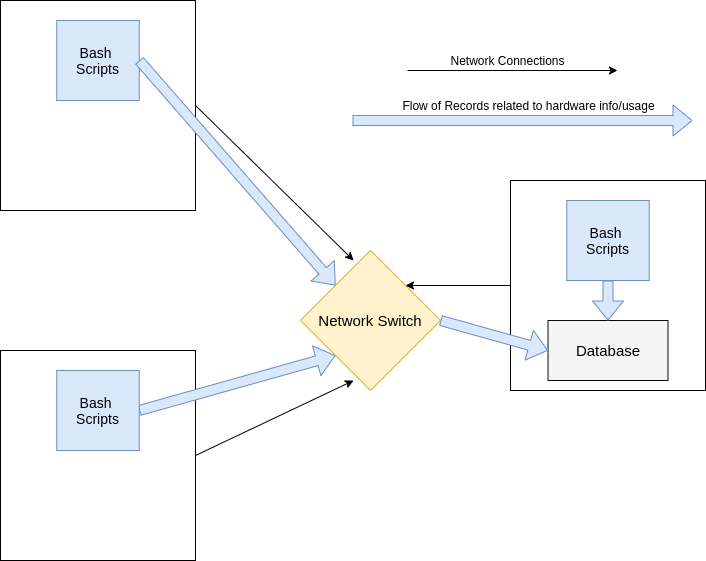

The diagram above was exported from draw.io. Its source (the exported page's mxGraphModel, read from the mxfile embedded in the PNG):
<mxGraphModel dx="1434" dy="707" grid="1" gridSize="10" guides="1" tooltips="1" connect="1" arrows="1" fold="1" page="1" pageScale="1" pageWidth="850" pageHeight="1100" math="0" shadow="0">
  <root>
    <mxCell id="0" />
    <mxCell id="1" parent="0" />
    <mxCell id="gPLXICIb6jnSqIgiUDaX-8" value="" style="rounded=0;whiteSpace=wrap;html=1;" vertex="1" parent="1">
      <mxGeometry x="73" y="390" width="195" height="210" as="geometry" />
    </mxCell>
    <mxCell id="gPLXICIb6jnSqIgiUDaX-3" value="" style="rounded=0;whiteSpace=wrap;html=1;" vertex="1" parent="1">
      <mxGeometry x="73" y="40" width="195" height="210" as="geometry" />
    </mxCell>
    <mxCell id="gPLXICIb6jnSqIgiUDaX-4" value="&lt;font style=&quot;font-size: 15px;&quot;&gt;Network Switch&lt;/font&gt;" style="rhombus;whiteSpace=wrap;html=1;fillColor=#fff2cc;strokeColor=#d6b656;" vertex="1" parent="1">
      <mxGeometry x="373" y="290" width="140" height="140" as="geometry" />
    </mxCell>
    <mxCell id="gPLXICIb6jnSqIgiUDaX-5" value="" style="shape=flexArrow;endArrow=classic;html=1;rounded=0;exitX=1;exitY=0.5;exitDx=0;exitDy=0;entryX=0;entryY=1;entryDx=0;entryDy=0;fillColor=#dae8fc;strokeColor=#6c8ebf;" edge="1" parent="1" source="gPLXICIb6jnSqIgiUDaX-9" target="gPLXICIb6jnSqIgiUDaX-4">
      <mxGeometry width="50" height="50" relative="1" as="geometry">
        <mxPoint x="323" y="510" as="sourcePoint" />
        <mxPoint x="433" y="490" as="targetPoint" />
      </mxGeometry>
    </mxCell>
    <mxCell id="gPLXICIb6jnSqIgiUDaX-10" value="" style="rounded=0;whiteSpace=wrap;html=1;" vertex="1" parent="1">
      <mxGeometry x="583" y="220" width="195" height="210" as="geometry" />
    </mxCell>
    <mxCell id="gPLXICIb6jnSqIgiUDaX-11" value="&lt;font style=&quot;font-size: 14px;&quot;&gt;Bash &lt;br&gt;Scripts&lt;/font&gt;" style="rounded=0;whiteSpace=wrap;html=1;fillColor=#dae8fc;strokeColor=#6c8ebf;" vertex="1" parent="1">
      <mxGeometry x="639.25" y="240" width="82.5" height="80" as="geometry" />
    </mxCell>
    <mxCell id="gPLXICIb6jnSqIgiUDaX-12" value="&lt;font style=&quot;font-size: 15px;&quot;&gt;Database&lt;/font&gt;" style="rounded=0;whiteSpace=wrap;html=1;fillColor=#f5f5f5;fontColor=#000000;strokeColor=#0D0D0D;" vertex="1" parent="1">
      <mxGeometry x="620.5" y="360" width="120" height="60" as="geometry" />
    </mxCell>
    <mxCell id="gPLXICIb6jnSqIgiUDaX-9" value="&lt;font style=&quot;font-size: 14px;&quot;&gt;Bash &lt;br&gt;Scripts&lt;/font&gt;" style="rounded=0;whiteSpace=wrap;html=1;fillColor=#dae8fc;strokeColor=#6c8ebf;" vertex="1" parent="1">
      <mxGeometry x="129.25" y="410" width="82.5" height="80" as="geometry" />
    </mxCell>
    <mxCell id="gPLXICIb6jnSqIgiUDaX-7" value="&lt;font style=&quot;font-size: 14px;&quot;&gt;Bash &lt;br&gt;Scripts&lt;/font&gt;" style="rounded=0;whiteSpace=wrap;html=1;fillColor=#dae8fc;strokeColor=#6c8ebf;" vertex="1" parent="1">
      <mxGeometry x="129.25" y="60" width="82.5" height="80" as="geometry" />
    </mxCell>
    <mxCell id="gPLXICIb6jnSqIgiUDaX-14" value="" style="shape=flexArrow;endArrow=classic;html=1;rounded=0;exitX=1;exitY=0.5;exitDx=0;exitDy=0;entryX=0;entryY=0;entryDx=0;entryDy=0;fillColor=#dae8fc;strokeColor=#6c8ebf;" edge="1" parent="1" source="gPLXICIb6jnSqIgiUDaX-7" target="gPLXICIb6jnSqIgiUDaX-4">
      <mxGeometry width="50" height="50" relative="1" as="geometry">
        <mxPoint x="303" y="195" as="sourcePoint" />
        <mxPoint x="499" y="140" as="targetPoint" />
      </mxGeometry>
    </mxCell>
    <mxCell id="gPLXICIb6jnSqIgiUDaX-15" value="" style="shape=flexArrow;endArrow=classic;html=1;rounded=0;exitX=1;exitY=0.5;exitDx=0;exitDy=0;entryX=0;entryY=0.5;entryDx=0;entryDy=0;fillColor=#dae8fc;strokeColor=#6c8ebf;" edge="1" parent="1" source="gPLXICIb6jnSqIgiUDaX-4" target="gPLXICIb6jnSqIgiUDaX-12">
      <mxGeometry width="50" height="50" relative="1" as="geometry">
        <mxPoint x="363" y="50" as="sourcePoint" />
        <mxPoint x="559" y="275" as="targetPoint" />
      </mxGeometry>
    </mxCell>
    <mxCell id="gPLXICIb6jnSqIgiUDaX-16" value="" style="shape=flexArrow;endArrow=classic;html=1;rounded=0;exitX=0.5;exitY=1;exitDx=0;exitDy=0;entryX=0.5;entryY=0;entryDx=0;entryDy=0;fillColor=#dae8fc;strokeColor=#6c8ebf;" edge="1" parent="1" source="gPLXICIb6jnSqIgiUDaX-11" target="gPLXICIb6jnSqIgiUDaX-12">
      <mxGeometry width="50" height="50" relative="1" as="geometry">
        <mxPoint x="463" y="280" as="sourcePoint" />
        <mxPoint x="571" y="290" as="targetPoint" />
      </mxGeometry>
    </mxCell>
    <mxCell id="gPLXICIb6jnSqIgiUDaX-18" value="" style="endArrow=classic;html=1;rounded=0;exitX=1;exitY=0.5;exitDx=0;exitDy=0;entryX=0.379;entryY=0.929;entryDx=0;entryDy=0;entryPerimeter=0;" edge="1" parent="1" source="gPLXICIb6jnSqIgiUDaX-8" target="gPLXICIb6jnSqIgiUDaX-4">
      <mxGeometry width="50" height="50" relative="1" as="geometry">
        <mxPoint x="400" y="520" as="sourcePoint" />
        <mxPoint x="450" y="470" as="targetPoint" />
      </mxGeometry>
    </mxCell>
    <mxCell id="gPLXICIb6jnSqIgiUDaX-19" value="" style="endArrow=classic;html=1;rounded=0;exitX=1;exitY=0.5;exitDx=0;exitDy=0;entryX=0.379;entryY=0.071;entryDx=0;entryDy=0;entryPerimeter=0;" edge="1" parent="1" source="gPLXICIb6jnSqIgiUDaX-3" target="gPLXICIb6jnSqIgiUDaX-4">
      <mxGeometry width="50" height="50" relative="1" as="geometry">
        <mxPoint x="460" y="180" as="sourcePoint" />
        <mxPoint x="510" y="130" as="targetPoint" />
      </mxGeometry>
    </mxCell>
    <mxCell id="gPLXICIb6jnSqIgiUDaX-20" value="" style="endArrow=classic;html=1;rounded=0;exitX=0;exitY=0.5;exitDx=0;exitDy=0;entryX=1;entryY=0;entryDx=0;entryDy=0;" edge="1" parent="1" source="gPLXICIb6jnSqIgiUDaX-10" target="gPLXICIb6jnSqIgiUDaX-4">
      <mxGeometry width="50" height="50" relative="1" as="geometry">
        <mxPoint x="400" y="110" as="sourcePoint" />
        <mxPoint x="558" y="265" as="targetPoint" />
      </mxGeometry>
    </mxCell>
    <mxCell id="gPLXICIb6jnSqIgiUDaX-22" value="" style="endArrow=classic;html=1;rounded=0;" edge="1" parent="1">
      <mxGeometry width="50" height="50" relative="1" as="geometry">
        <mxPoint x="480" y="110" as="sourcePoint" />
        <mxPoint x="690" y="110" as="targetPoint" />
      </mxGeometry>
    </mxCell>
    <mxCell id="gPLXICIb6jnSqIgiUDaX-23" value="Network Connections" style="text;html=1;align=center;verticalAlign=middle;resizable=0;points=[];autosize=1;strokeColor=none;fillColor=none;" vertex="1" parent="1">
      <mxGeometry x="510" y="85" width="140" height="30" as="geometry" />
    </mxCell>
    <mxCell id="gPLXICIb6jnSqIgiUDaX-24" value="" style="shape=flexArrow;endArrow=classic;html=1;rounded=0;fillColor=#dae8fc;strokeColor=#6c8ebf;" edge="1" parent="1">
      <mxGeometry width="50" height="50" relative="1" as="geometry">
        <mxPoint x="425" y="160" as="sourcePoint" />
        <mxPoint x="765" y="160" as="targetPoint" />
      </mxGeometry>
    </mxCell>
    <mxCell id="gPLXICIb6jnSqIgiUDaX-25" value="Flow of Records related to hardware info/usage" style="text;html=1;align=center;verticalAlign=middle;resizable=0;points=[];autosize=1;strokeColor=none;fillColor=none;" vertex="1" parent="1">
      <mxGeometry x="460.5" y="130" width="280" height="30" as="geometry" />
    </mxCell>
  </root>
</mxGraphModel>